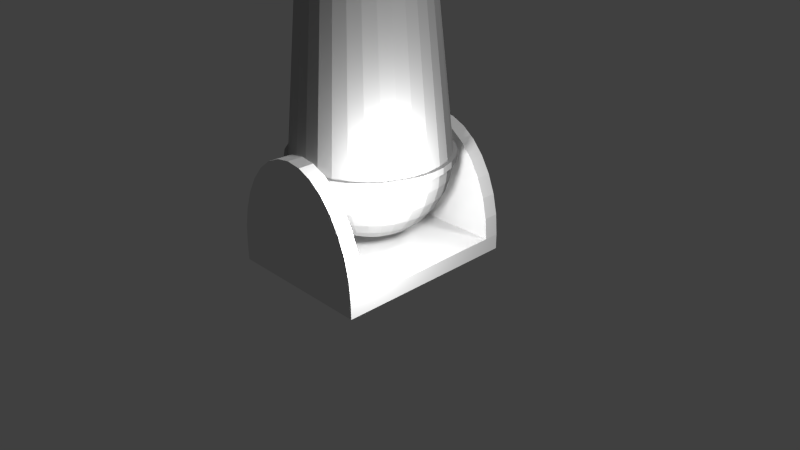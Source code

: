 # Source: Bomb_Cannon.blend  (saved by Blender 2.67.0; exported with 4.5.12 LTS)
import bpy
from mathutils import Matrix  # noqa: F401  (used for matrix-valued properties, if any)

bpy.ops.wm.read_factory_settings(use_empty=True)
scene = bpy.context.scene
scene.name = 'Scene'

# ---- collections
col_collection_1 = bpy.data.collections.new('Collection 1'); scene.collection.children.link(col_collection_1)

# ---- materials (node trees are filled in below, after node groups)
mat_cannon_mat = bpy.data.materials.new('Cannon Mat')
mat_cannon_mat.alpha_threshold = 0.0
mat_cannon_mat.use_transparent_shadow = False
mat_cannon_mat.preview_render_type = 'CUBE'
mat_cannon_mat.diffuse_color = (0.4869, 0.4869, 0.4869, 1.0)
mat_cannon_mat.roughness = 1.0
mat_cannon_mat.specular_intensity = 0.133
mat_cannon_mat.line_color = (0.0, 0.0, 0.0, 1.0)

# ---- material node trees

# ---- world
world_world = bpy.data.worlds.new('World'); scene.world = world_world
world_world.color = (0.05088, 0.05088, 0.05088)
world_world.use_sun_shadow = False
world_world.sun_shadow_jitter_overblur = 0.0
world_world.cycles.sampling_method = 'MANUAL'
world_world.cycles.sample_map_resolution = 256

# ---- cameras
cam_camera = bpy.data.cameras.new('Camera')
cam_camera.clip_end = 100.0
cam_camera.lens = 35.0
cam_camera.sensor_width = 32.0
cam_camera.sensor_height = 18.0
cam_camera.ortho_scale = 7.314
cam_camera.dof.focus_distance = 0.0
cam_camera.dof.aperture_fstop = 128.0

# ---- lights
light_lamp = bpy.data.lights.new('Lamp', 'POINT')
light_lamp.transmission_factor = 0.0
light_lamp.cutoff_distance = 30.0
light_lamp.energy = 200.0
light_lamp.shadow_buffer_clip_start = 1.001
light_lamp.shadow_soft_size = 0.1
light_lamp.shadow_maximum_resolution = 0.006
light_lamp.use_absolute_resolution = True
light_lamp.cycles.use_multiple_importance_sampling = False
light_lamp_001 = bpy.data.lights.new('Lamp.001', 'SUN')
light_lamp_001.transmission_factor = 0.0
light_lamp_001.cutoff_distance = 30.0
light_lamp_001.angle = 0.1993
light_lamp_001.energy = 1.0
light_lamp_001.shadow_buffer_clip_start = 1.001
light_lamp_001.shadow_soft_size = 0.1
light_lamp_001.shadow_cascade_max_distance = 1000.0
light_lamp_001.cycles.use_multiple_importance_sampling = False

# ---- meshes
me_cylinder = bpy.data.meshes.new('Cylinder')
me_cylinder.from_pydata([(-1.0, 0.0, 1.367), (-0.9808, 0.0, 1.172), (-0.9239, 0.0, 0.9845), (-0.8315, 0.0, 0.8116), (-0.7071, 0.0, 0.6601), (-0.5556, 0.0, 0.5357), (-0.3827, 0.0, 0.4433), (-0.1951, 0.0, 0.3864), (-0.9808, 0.1951, 1.367), (-0.9619, 0.1913, 1.172), (-0.9061, 0.1802, 0.9845), (-0.8155, 0.1622, 0.8116), (-0.6935, 0.1379, 0.6601), (-0.5449, 0.1084, 0.5357), (-0.3753, 0.07466, 0.4433), (-0.1913, 0.03806, 0.3864), (-0.9239, 0.3827, 1.367), (-0.9061, 0.3753, 1.172), (-0.8536, 0.3536, 0.9845), (-0.7682, 0.3182, 0.8116), (-0.6533, 0.2706, 0.6601), (-0.5133, 0.2126, 0.5357), (-0.3536, 0.1464, 0.4433), (-0.1802, 0.07466, 0.3864), (-0.8315, 0.5556, 1.367), (-0.8155, 0.5449, 1.172), (-0.7682, 0.5133, 0.9845), (-0.6913, 0.4619, 0.8116), (-0.5879, 0.3928, 0.6601), (-0.4619, 0.3087, 0.5357), (-0.3182, 0.2126, 0.4433), (-0.1622, 0.1084, 0.3864), (-0.7071, 0.7071, 1.367), (-0.6935, 0.6935, 1.172), (-0.6533, 0.6533, 0.9845), (-0.5879, 0.5879, 0.8116), (-0.5, 0.5, 0.6601), (-0.3928, 0.3928, 0.5357), (-0.2706, 0.2706, 0.4433), (-0.1379, 0.1379, 0.3864), (-0.5556, 0.8315, 1.367), (-0.5449, 0.8155, 1.172), (-0.5133, 0.7682, 0.9845), (-0.4619, 0.6913, 0.8116), (-0.3928, 0.5879, 0.6601), (-0.3087, 0.4619, 0.5357), (-0.2126, 0.3182, 0.4433), (-0.1084, 0.1622, 0.3864), (-0.3827, 0.9239, 1.367), (-0.3753, 0.9061, 1.172), (-0.3536, 0.8536, 0.9845), (-0.3182, 0.7682, 0.8116), (-0.2706, 0.6533, 0.6601), (-0.2126, 0.5133, 0.5357), (-0.1464, 0.3536, 0.4433), (-0.07466, 0.1802, 0.3864), (-0.1951, 0.9808, 1.367), (-0.1913, 0.9619, 1.172), (-0.1802, 0.9061, 0.9845), (-0.1622, 0.8155, 0.8116), (-0.1379, 0.6935, 0.6601), (-0.1084, 0.5449, 0.5357), (-0.07466, 0.3753, 0.4433), (-0.03806, 0.1913, 0.3864), (3.407e-07, 1.0, 1.367), (4.749e-07, 0.9808, 1.172), (3.407e-07, 0.9239, 0.9845), (4.152e-07, 0.8315, 0.8116), (4.003e-07, 0.7071, 0.6601), (3.929e-07, 0.5556, 0.5357), (3.556e-07, 0.3827, 0.4433), (3.147e-07, 0.1951, 0.3864), (0.1951, 0.9808, 1.367), (0.1913, 0.9619, 1.172), (0.1802, 0.9061, 0.9845), (0.1622, 0.8155, 0.8116), (0.138, 0.6935, 0.6601), (0.1084, 0.5449, 0.5357), (0.07466, 0.3753, 0.4433), (0.03806, 0.1913, 0.3864), (0.3827, 0.9239, 1.367), (0.3753, 0.9061, 1.172), (0.3536, 0.8536, 0.9845), (0.3182, 0.7682, 0.8116), (0.2706, 0.6533, 0.6601), (0.2126, 0.5133, 0.5357), (0.1464, 0.3536, 0.4433), (0.07466, 0.1802, 0.3864), (0.5556, 0.8315, 1.367), (0.5449, 0.8155, 1.172), (0.5133, 0.7682, 0.9845), (0.4619, 0.6913, 0.8116), (0.3928, 0.5879, 0.6601), (0.3087, 0.4619, 0.5357), (0.2126, 0.3182, 0.4433), (0.1084, 0.1622, 0.3864), (0.7071, 0.7071, 1.367), (0.6935, 0.6935, 1.172), (0.6533, 0.6533, 0.9845), (0.5879, 0.5879, 0.8116), (0.5, 0.5, 0.6601), (0.3928, 0.3928, 0.5357), (0.2706, 0.2706, 0.4433), (0.138, 0.1379, 0.3864), (0.8315, 0.5556, 1.367), (0.8155, 0.5449, 1.172), (0.7682, 0.5133, 0.9845), (0.6913, 0.4619, 0.8116), (0.5879, 0.3928, 0.6601), (0.4619, 0.3087, 0.5357), (0.3182, 0.2126, 0.4433), (0.1622, 0.1084, 0.3864), (0.9239, 0.3827, 1.367), (0.9061, 0.3753, 1.172), (0.8536, 0.3536, 0.9845), (0.7682, 0.3182, 0.8116), (0.6533, 0.2706, 0.6601), (0.5133, 0.2126, 0.5357), (0.3536, 0.1464, 0.4433), (0.1802, 0.07466, 0.3864), (0.9808, 0.1951, 1.367), (0.9619, 0.1913, 1.172), (0.9061, 0.1802, 0.9845), (0.8155, 0.1622, 0.8116), (0.6935, 0.1379, 0.6601), (0.5449, 0.1084, 0.5357), (0.3753, 0.07466, 0.4433), (0.1913, 0.03806, 0.3864), (1.0, -1.043e-07, 1.367), (0.9808, -1.49e-07, 1.172), (0.9239, -4.47e-08, 0.9845), (0.8315, -1.043e-07, 0.8116), (0.7071, -5.96e-08, 0.6601), (0.5556, -9.686e-08, 0.5357), (0.3827, -2.235e-08, 0.4433), (0.1951, 0.0, 0.3864), (0.9808, -0.1951, 1.367), (0.9619, -0.1913, 1.172), (0.9061, -0.1802, 0.9845), (0.8155, -0.1622, 0.8116), (0.6935, -0.1379, 0.6601), (0.5449, -0.1084, 0.5357), (0.3753, -0.07466, 0.4433), (0.1913, -0.03806, 0.3864), (0.9239, -0.3827, 1.367), (0.9061, -0.3753, 1.172), (0.8536, -0.3536, 0.9845), (0.7682, -0.3182, 0.8116), (0.6533, -0.2706, 0.6601), (0.5133, -0.2126, 0.5357), (0.3536, -0.1464, 0.4433), (0.1802, -0.07466, 0.3864), (0.8315, -0.5556, 1.367), (0.8155, -0.5449, 1.172), (0.7682, -0.5133, 0.9845), (0.6913, -0.4619, 0.8116), (0.5879, -0.3928, 0.6601), (0.4619, -0.3087, 0.5357), (0.3182, -0.2126, 0.4433), (0.1622, -0.1084, 0.3864), (0.7071, -0.7071, 1.367), (0.6935, -0.6935, 1.172), (0.6533, -0.6533, 0.9845), (0.5879, -0.5879, 0.8116), (0.5, -0.5, 0.6601), (0.3928, -0.3928, 0.5357), (0.2706, -0.2706, 0.4433), (0.1379, -0.1379, 0.3864), (0.5556, -0.8315, 1.367), (0.5449, -0.8155, 1.172), (0.5133, -0.7682, 0.9845), (0.4619, -0.6913, 0.8116), (0.3928, -0.5879, 0.6601), (0.3087, -0.4619, 0.5357), (0.2126, -0.3182, 0.4433), (0.1084, -0.1622, 0.3864), (3.258e-07, 0.0, 0.3672), (0.3827, -0.9239, 1.367), (0.3753, -0.9061, 1.172), (0.3536, -0.8536, 0.9845), (0.3182, -0.7682, 0.8116), (0.2706, -0.6533, 0.6601), (0.2126, -0.5133, 0.5357), (0.1464, -0.3536, 0.4433), (0.07466, -0.1802, 0.3864), (0.1951, -0.9808, 1.367), (0.1913, -0.9619, 1.172), (0.1802, -0.9061, 0.9845), (0.1622, -0.8155, 0.8116), (0.1379, -0.6935, 0.6601), (0.1084, -0.5449, 0.5357), (0.07466, -0.3753, 0.4433), (0.03806, -0.1913, 0.3864), (1.619e-07, -1.0, 1.367), (1.023e-07, -0.9808, 1.172), (1.768e-07, -0.9239, 0.9845), (2.215e-07, -0.8315, 0.8116), (2.215e-07, -0.7071, 0.6601), (2.141e-07, -0.5556, 0.5357), (3.109e-07, -0.3827, 0.4433), (3.147e-07, -0.1951, 0.3864), (-0.1951, -0.9808, 1.367), (-0.1913, -0.9619, 1.172), (-0.1802, -0.9061, 0.9845), (-0.1622, -0.8155, 0.8116), (-0.1379, -0.6935, 0.6601), (-0.1084, -0.5449, 0.5357), (-0.07466, -0.3753, 0.4433), (-0.03806, -0.1913, 0.3864), (-0.3827, -0.9239, 1.367), (-0.3753, -0.9061, 1.172), (-0.3536, -0.8536, 0.9845), (-0.3182, -0.7682, 0.8116), (-0.2706, -0.6533, 0.6601), (-0.2126, -0.5133, 0.5357), (-0.1464, -0.3536, 0.4433), (-0.07466, -0.1802, 0.3864), (-0.5556, -0.8315, 1.367), (-0.5449, -0.8155, 1.172), (-0.5133, -0.7682, 0.9845), (-0.4619, -0.6913, 0.8116), (-0.3928, -0.5879, 0.6601), (-0.3087, -0.4619, 0.5357), (-0.2126, -0.3182, 0.4433), (-0.1084, -0.1622, 0.3864), (-0.7071, -0.7071, 1.367), (-0.6935, -0.6935, 1.172), (-0.6533, -0.6533, 0.9845), (-0.5879, -0.5879, 0.8116), (-0.5, -0.5, 0.6601), (-0.3928, -0.3928, 0.5357), (-0.2706, -0.2706, 0.4433), (-0.1379, -0.1379, 0.3864), (-0.8315, -0.5556, 1.367), (-0.8155, -0.5449, 1.172), (-0.7682, -0.5133, 0.9845), (-0.6913, -0.4619, 0.8116), (-0.5879, -0.3928, 0.6601), (-0.4619, -0.3087, 0.5357), (-0.3182, -0.2126, 0.4433), (-0.1622, -0.1084, 0.3864), (-0.9239, -0.3827, 1.367), (-0.9061, -0.3753, 1.172), (-0.8536, -0.3536, 0.9845), (-0.7682, -0.3182, 0.8116), (-0.6533, -0.2706, 0.6601), (-0.5133, -0.2126, 0.5357), (-0.3536, -0.1464, 0.4433), (-0.1802, -0.07466, 0.3864), (-0.9808, -0.1951, 1.367), (-0.9619, -0.1913, 1.172), (-0.9061, -0.1802, 0.9845), (-0.8155, -0.1622, 0.8116), (-0.6935, -0.1379, 0.6601), (-0.5449, -0.1084, 0.5357), (-0.3753, -0.07466, 0.4433), (-0.1913, -0.03806, 0.3864), (0.0, 1.0, 1.446), (2.375e-08, 0.8, 3.446), (0.1951, 0.9808, 1.446), (0.1561, 0.7846, 3.446), (0.3827, 0.9239, 1.446), (0.3061, 0.7391, 3.446), (0.5556, 0.8315, 1.446), (0.4445, 0.6652, 3.446), (0.7071, 0.7071, 1.446), (0.5657, 0.5657, 3.446), (0.8315, 0.5556, 1.446), (0.6652, 0.4445, 3.446), (0.9239, 0.3827, 1.446), (0.7391, 0.3061, 3.446), (0.9808, 0.1951, 1.446), (0.7846, 0.1561, 3.446), (1.0, 7.55e-08, 1.446), (0.8, 1.174e-07, 3.446), (0.9808, -0.1951, 1.446), (0.7846, -0.1561, 3.446), (0.9239, -0.3827, 1.446), (0.7391, -0.3061, 3.446), (0.8315, -0.5556, 1.446), (0.6652, -0.4445, 3.446), (0.7071, -0.7071, 1.446), (0.5657, -0.5657, 3.446), (0.5556, -0.8315, 1.446), (0.4445, -0.6652, 3.446), (0.3827, -0.9239, 1.446), (0.3061, -0.7391, 3.446), (0.1951, -0.9808, 1.446), (0.1561, -0.7846, 3.446), (-3.258e-07, -1.0, 1.446), (-2.369e-07, -0.8, 3.446), (-0.1951, -0.9808, 1.446), (-0.1561, -0.7846, 3.446), (-0.3827, -0.9239, 1.446), (-0.3061, -0.7391, 3.446), (-0.5556, -0.8315, 1.446), (-0.4445, -0.6652, 3.446), (-0.7071, -0.7071, 1.446), (-0.5657, -0.5657, 3.446), (-0.8315, -0.5556, 1.446), (-0.6652, -0.4445, 3.446), (-0.9239, -0.3827, 1.446), (-0.7391, -0.3061, 3.446), (-0.9808, -0.1951, 1.446), (-0.7846, -0.1561, 3.446), (-1.0, 9.656e-07, 1.446), (-0.8, 8.295e-07, 3.446), (-0.9808, 0.1951, 1.446), (-0.7846, 0.1561, 3.446), (-0.9239, 0.3827, 1.446), (-0.7391, 0.3061, 3.446), (-0.8315, 0.5556, 1.446), (-0.6652, 0.4445, 3.446), (-0.7071, 0.7071, 1.446), (-0.5657, 0.5657, 3.446), (-0.5556, 0.8315, 1.446), (-0.4445, 0.6652, 3.446), (-0.3827, 0.9239, 1.446), (-0.3061, 0.7391, 3.446), (-0.1951, 0.9808, 1.446), (-0.1561, 0.7846, 3.446), (-1.05, -1.159e-08, 1.365), (-1.03, 0.2048, 1.365), (-0.9701, 0.4018, 1.365), (-0.873, 0.5833, 1.365), (-0.7425, 0.7425, 1.365), (-0.5833, 0.873, 1.365), (-0.4018, 0.9701, 1.365), (-0.2048, 1.03, 1.365), (3.489e-07, 1.05, 1.365), (0.2048, 1.03, 1.365), (0.4018, 0.9701, 1.365), (0.5833, 0.873, 1.365), (0.7425, 0.7425, 1.365), (0.873, 0.5833, 1.365), (0.9701, 0.4018, 1.365), (1.03, 0.2048, 1.365), (1.05, -1.211e-07, 1.365), (1.03, -0.2048, 1.365), (0.9701, -0.4018, 1.365), (0.873, -0.5833, 1.365), (0.7425, -0.7425, 1.365), (0.5833, -0.873, 1.365), (0.4018, -0.9701, 1.365), (0.2048, -1.03, 1.365), (1.611e-07, -1.05, 1.365), (-0.2048, -1.03, 1.365), (-0.4018, -0.9701, 1.365), (-0.5833, -0.873, 1.365), (-0.7425, -0.7425, 1.365), (-0.873, -0.5833, 1.365), (-0.9701, -0.4018, 1.365), (-1.03, -0.2048, 1.365), (-8.929e-09, 1.05, 1.448), (0.2048, 1.03, 1.448), (0.4018, 0.9701, 1.448), (0.5833, 0.873, 1.448), (0.7425, 0.7425, 1.448), (0.873, 0.5833, 1.448), (0.9701, 0.4018, 1.448), (1.03, 0.2048, 1.448), (1.05, 6.768e-08, 1.448), (1.03, -0.2048, 1.448), (0.9701, -0.4018, 1.448), (0.873, -0.5833, 1.448), (0.7425, -0.7425, 1.448), (0.5833, -0.873, 1.448), (0.4018, -0.9701, 1.448), (0.2048, -1.03, 1.448), (-3.511e-07, -1.05, 1.448), (-0.2048, -1.03, 1.448), (-0.4018, -0.9701, 1.448), (-0.5833, -0.873, 1.448), (-0.7425, -0.7425, 1.448), (-0.873, -0.5833, 1.448), (-0.9701, -0.4018, 1.448), (-1.03, -0.2048, 1.448), (-1.05, 1.002e-06, 1.448), (-1.03, 0.2048, 1.448), (-0.9701, 0.4018, 1.448), (-0.873, 0.5833, 1.448), (-0.7425, 0.7425, 1.448), (-0.5833, 0.873, 1.448), (-0.4018, 0.9701, 1.448), (-0.2048, 1.03, 1.448), (3.949e-08, 0.64, 3.446), (0.1249, 0.6277, 3.446), (0.2449, 0.5913, 3.446), (0.3556, 0.5321, 3.446), (0.4525, 0.4525, 3.446), (0.5321, 0.3556, 3.446), (0.5913, 0.2449, 3.446), (0.6277, 0.1249, 3.446), (0.64, 1.491e-07, 3.446), (0.6277, -0.1249, 3.446), (0.5913, -0.2449, 3.446), (0.5321, -0.3556, 3.446), (0.4525, -0.4525, 3.446), (0.3556, -0.5321, 3.446), (0.2449, -0.5913, 3.446), (0.1249, -0.6277, 3.446), (-1.691e-07, -0.64, 3.446), (-0.1249, -0.6277, 3.446), (-0.2449, -0.5913, 3.446), (-0.3556, -0.5321, 3.446), (-0.4525, -0.4525, 3.446), (-0.5321, -0.3556, 3.446), (-0.5913, -0.2449, 3.446), (-0.6277, -0.1249, 3.446), (-0.64, 7.187e-07, 3.446), (-0.6277, 0.1249, 3.446), (-0.5913, 0.2449, 3.446), (-0.5321, 0.3556, 3.446), (-0.4525, 0.4525, 3.446), (-0.3556, 0.5321, 3.446), (-0.2449, 0.5913, 3.446), (-0.1249, 0.6277, 3.446), (3.949e-08, 0.64, 3.446), (0.1249, 0.6277, 3.446), (0.2449, 0.5913, 3.446), (0.3556, 0.5321, 3.446), (0.4525, 0.4525, 3.446), (0.5321, 0.3556, 3.446), (0.5913, 0.2449, 3.446), (0.6277, 0.1249, 3.446), (0.64, 1.491e-07, 3.446), (0.6277, -0.1249, 3.446), (0.5913, -0.2449, 3.446), (0.5321, -0.3556, 3.446), (0.4525, -0.4525, 3.446), (0.3556, -0.5321, 3.446), (0.2449, -0.5913, 3.446), (0.1249, -0.6277, 3.446), (-1.691e-07, -0.64, 3.446), (-0.1249, -0.6277, 3.446), (-0.2449, -0.5913, 3.446), (-0.3556, -0.5321, 3.446), (-0.4525, -0.4525, 3.446), (-0.5321, -0.3556, 3.446), (-0.5913, -0.2449, 3.446), (-0.6277, -0.1249, 3.446), (-0.64, 7.187e-07, 3.446), (-0.6277, 0.1249, 3.446), (-0.5913, 0.2449, 3.446), (-0.5321, 0.3556, 3.446), (-0.4525, 0.4525, 3.446), (-0.3556, 0.5321, 3.446), (-0.2449, 0.5913, 3.446), (-0.1249, 0.6277, 3.446), (3.561e-07, 0.8324, 1.401), (0.1624, 0.8164, 1.401), (0.3185, 0.769, 1.401), (0.4625, 0.6921, 1.401), (0.5886, 0.5886, 1.401), (0.6921, 0.4625, 1.401), (0.769, 0.3185, 1.401), (0.8164, 0.1624, 1.401), (0.8324, 9.979e-08, 1.401), (0.8164, -0.1624, 1.401), (0.769, -0.3185, 1.401), (0.6921, -0.4625, 1.401), (0.5886, -0.5886, 1.401), (0.4625, -0.6921, 1.401), (0.3185, -0.769, 1.401), (0.1624, -0.8164, 1.401), (8.486e-08, -0.8324, 1.401), (-0.1624, -0.8164, 1.401), (-0.3185, -0.769, 1.401), (-0.4625, -0.6921, 1.401), (-0.5886, -0.5886, 1.401), (-0.6921, -0.4625, 1.401), (-0.769, -0.3185, 1.401), (-0.8164, -0.1624, 1.401), (-0.8324, 8.407e-07, 1.401), (-0.8164, 0.1624, 1.401), (-0.769, 0.3185, 1.401), (-0.6921, 0.4625, 1.401), (-0.5886, 0.5886, 1.401), (-0.4625, 0.6921, 1.401), (-0.3185, 0.769, 1.401), (-0.1624, 0.8164, 1.401), (2.872e-07, 0.3285, 0.6381), (0.06408, 0.3222, 0.6381), (0.1257, 0.3035, 0.6381), (0.1825, 0.2731, 0.6381), (0.2323, 0.2323, 0.6381), (0.2731, 0.1825, 0.6381), (0.3035, 0.1257, 0.6381), (0.3222, 0.06408, 0.6381), (0.3285, 2.322e-07, 0.6381), (0.3222, -0.06408, 0.6381), (0.3035, -0.1257, 0.6381), (0.2731, -0.1825, 0.6381), (0.2323, -0.2323, 0.6381), (0.1825, -0.2731, 0.6381), (0.1257, -0.3035, 0.6381), (0.06408, -0.3222, 0.6381), (1.801e-07, -0.3285, 0.6381), (-0.06408, -0.3222, 0.6381), (-0.1257, -0.3035, 0.6381), (-0.1825, -0.2731, 0.6381), (-0.2323, -0.2323, 0.6381), (-0.2731, -0.1825, 0.6381), (-0.3035, -0.1257, 0.6381), (-0.3222, -0.06408, 0.6381), (-0.3285, 5.246e-07, 0.6381), (-0.3222, 0.06408, 0.6381), (-0.3035, 0.1257, 0.6381), (-0.2731, 0.1825, 0.6381), (-0.2323, 0.2323, 0.6381), (-0.1825, 0.2731, 0.6381), (-0.1257, 0.3035, 0.6381), (-0.06408, 0.3222, 0.6381)], [], [(2, 1, 9, 10), (3, 2, 10, 11), (4, 3, 11, 12), (5, 4, 12, 13), (6, 5, 13, 14), (7, 6, 14, 15), (1, 0, 8, 9), (13, 12, 20, 21), (14, 13, 21, 22), (15, 14, 22, 23), (9, 8, 16, 17), (10, 9, 17, 18), (11, 10, 18, 19), (12, 11, 19, 20), (19, 18, 26, 27), (20, 19, 27, 28), (21, 20, 28, 29), (22, 21, 29, 30), (23, 22, 30, 31), (17, 16, 24, 25), (18, 17, 25, 26), (31, 30, 38, 39), (25, 24, 32, 33), (26, 25, 33, 34), (27, 26, 34, 35), (28, 27, 35, 36), (29, 28, 36, 37), (30, 29, 37, 38), (36, 35, 43, 44), (37, 36, 44, 45), (38, 37, 45, 46), (39, 38, 46, 47), (33, 32, 40, 41), (34, 33, 41, 42), (35, 34, 42, 43), (42, 41, 49, 50), (43, 42, 50, 51), (44, 43, 51, 52), (45, 44, 52, 53), (46, 45, 53, 54), (47, 46, 54, 55), (41, 40, 48, 49), (54, 53, 61, 62), (55, 54, 62, 63), (49, 48, 56, 57), (50, 49, 57, 58), (51, 50, 58, 59), (52, 51, 59, 60), (53, 52, 60, 61), (60, 59, 67, 68), (61, 60, 68, 69), (62, 61, 69, 70), (63, 62, 70, 71), (57, 56, 64, 65), (58, 57, 65, 66), (59, 58, 66, 67), (66, 65, 73, 74), (67, 66, 74, 75), (68, 67, 75, 76), (69, 68, 76, 77), (70, 69, 77, 78), (71, 70, 78, 79), (65, 64, 72, 73), (78, 77, 85, 86), (79, 78, 86, 87), (73, 72, 80, 81), (74, 73, 81, 82), (75, 74, 82, 83), (76, 75, 83, 84), (77, 76, 84, 85), (84, 83, 91, 92), (85, 84, 92, 93), (86, 85, 93, 94), (87, 86, 94, 95), (81, 80, 88, 89), (82, 81, 89, 90), (83, 82, 90, 91), (90, 89, 97, 98), (91, 90, 98, 99), (92, 91, 99, 100), (93, 92, 100, 101), (94, 93, 101, 102), (95, 94, 102, 103), (89, 88, 96, 97), (102, 101, 109, 110), (103, 102, 110, 111), (97, 96, 104, 105), (98, 97, 105, 106), (99, 98, 106, 107), (100, 99, 107, 108), (101, 100, 108, 109), (107, 106, 114, 115), (108, 107, 115, 116), (109, 108, 116, 117), (110, 109, 117, 118), (111, 110, 118, 119), (105, 104, 112, 113), (106, 105, 113, 114), (119, 118, 126, 127), (113, 112, 120, 121), (114, 113, 121, 122), (115, 114, 122, 123), (116, 115, 123, 124), (117, 116, 124, 125), (118, 117, 125, 126), (125, 124, 132, 133), (126, 125, 133, 134), (127, 126, 134, 135), (121, 120, 128, 129), (122, 121, 129, 130), (123, 122, 130, 131), (124, 123, 131, 132), (131, 130, 138, 139), (132, 131, 139, 140), (133, 132, 140, 141), (134, 133, 141, 142), (135, 134, 142, 143), (129, 128, 136, 137), (130, 129, 137, 138), (143, 142, 150, 151), (137, 136, 144, 145), (138, 137, 145, 146), (139, 138, 146, 147), (140, 139, 147, 148), (141, 140, 148, 149), (142, 141, 149, 150), (149, 148, 156, 157), (150, 149, 157, 158), (151, 150, 158, 159), (145, 144, 152, 153), (146, 145, 153, 154), (147, 146, 154, 155), (148, 147, 155, 156), (155, 154, 162, 163), (156, 155, 163, 164), (157, 156, 164, 165), (158, 157, 165, 166), (159, 158, 166, 167), (153, 152, 160, 161), (154, 153, 161, 162), (167, 166, 174, 175), (161, 160, 168, 169), (162, 161, 169, 170), (163, 162, 170, 171), (164, 163, 171, 172), (165, 164, 172, 173), (166, 165, 173, 174), (173, 172, 181, 182), (174, 173, 182, 183), (175, 174, 183, 184), (169, 168, 177, 178), (170, 169, 178, 179), (171, 170, 179, 180), (172, 171, 180, 181), (179, 178, 186, 187), (180, 179, 187, 188), (181, 180, 188, 189), (182, 181, 189, 190), (183, 182, 190, 191), (184, 183, 191, 192), (178, 177, 185, 186), (191, 190, 198, 199), (192, 191, 199, 200), (186, 185, 193, 194), (187, 186, 194, 195), (188, 187, 195, 196), (189, 188, 196, 197), (190, 189, 197, 198), (197, 196, 204, 205), (198, 197, 205, 206), (199, 198, 206, 207), (200, 199, 207, 208), (194, 193, 201, 202), (195, 194, 202, 203), (196, 195, 203, 204), (203, 202, 210, 211), (204, 203, 211, 212), (205, 204, 212, 213), (206, 205, 213, 214), (207, 206, 214, 215), (208, 207, 215, 216), (202, 201, 209, 210), (215, 214, 222, 223), (216, 215, 223, 224), (210, 209, 217, 218), (211, 210, 218, 219), (212, 211, 219, 220), (213, 212, 220, 221), (214, 213, 221, 222), (221, 220, 228, 229), (222, 221, 229, 230), (223, 222, 230, 231), (224, 223, 231, 232), (218, 217, 225, 226), (219, 218, 226, 227), (220, 219, 227, 228), (227, 226, 234, 235), (228, 227, 235, 236), (229, 228, 236, 237), (230, 229, 237, 238), (231, 230, 238, 239), (232, 231, 239, 240), (226, 225, 233, 234), (239, 238, 246, 247), (240, 239, 247, 248), (234, 233, 241, 242), (235, 234, 242, 243), (236, 235, 243, 244), (237, 236, 244, 245), (238, 237, 245, 246), (245, 244, 252, 253), (246, 245, 253, 254), (247, 246, 254, 255), (248, 247, 255, 256), (242, 241, 249, 250), (243, 242, 250, 251), (244, 243, 251, 252), (176, 7, 15), (176, 15, 23), (176, 23, 31), (176, 31, 39), (176, 39, 47), (176, 47, 55), (176, 55, 63), (176, 63, 71), (176, 71, 79), (176, 79, 87), (176, 87, 95), (176, 95, 103), (176, 103, 111), (176, 111, 119), (176, 119, 127), (176, 127, 135), (176, 135, 143), (176, 143, 151), (176, 151, 159), (176, 159, 167), (176, 167, 175), (176, 175, 184), (176, 184, 192), (176, 192, 200), (176, 200, 208), (176, 208, 216), (176, 216, 224), (176, 224, 232), (176, 232, 240), (176, 240, 248), (176, 248, 256), (250, 249, 0, 1), (176, 256, 7), (251, 250, 1, 2), (252, 251, 2, 3), (253, 252, 3, 4), (254, 253, 4, 5), (255, 254, 5, 6), (256, 255, 6, 7), (257, 258, 260, 259), (259, 260, 262, 261), (261, 262, 264, 263), (263, 264, 266, 265), (265, 266, 268, 267), (267, 268, 270, 269), (269, 270, 272, 271), (271, 272, 274, 273), (273, 274, 276, 275), (275, 276, 278, 277), (277, 278, 280, 279), (279, 280, 282, 281), (281, 282, 284, 283), (283, 284, 286, 285), (285, 286, 288, 287), (287, 288, 290, 289), (289, 290, 292, 291), (291, 292, 294, 293), (293, 294, 296, 295), (295, 296, 298, 297), (297, 298, 300, 299), (299, 300, 302, 301), (301, 302, 304, 303), (303, 304, 306, 305), (305, 306, 308, 307), (307, 308, 310, 309), (309, 310, 312, 311), (311, 312, 314, 313), (313, 314, 316, 315), (315, 316, 318, 317), (316, 314, 413, 414), (319, 320, 258, 257), (317, 318, 320, 319), (24, 324, 325, 32), (64, 329, 330, 72), (72, 330, 331, 80), (217, 348, 349, 225), (128, 337, 338, 136), (185, 344, 345, 193), (8, 322, 323, 16), (40, 32, 325, 326), (177, 343, 344, 185), (88, 332, 333, 96), (0, 321, 322, 8), (96, 333, 334, 104), (201, 346, 347, 209), (241, 351, 352, 249), (152, 340, 341, 160), (209, 347, 348, 217), (120, 336, 337, 128), (56, 328, 329, 64), (112, 335, 336, 120), (249, 352, 321, 0), (225, 349, 350, 233), (233, 350, 351, 241), (152, 144, 339, 340), (48, 40, 326, 327), (168, 342, 343, 177), (80, 331, 332, 88), (136, 338, 339, 144), (48, 327, 328, 56), (193, 345, 346, 201), (104, 334, 335, 112), (16, 323, 324, 24), (168, 160, 341, 342), (352, 351, 375, 376), (321, 352, 376, 377), (378, 322, 321, 377), (323, 322, 378, 379), (323, 379, 380, 324), (325, 324, 380, 381), (325, 381, 382, 326), (326, 382, 383, 327), (328, 327, 383, 384), (384, 353, 329, 328), (330, 329, 353, 354), (331, 330, 354, 355), (332, 331, 355, 356), (333, 332, 356, 357), (357, 358, 334, 333), (335, 334, 358, 359), (336, 335, 359, 360), (337, 336, 360, 361), (337, 361, 362, 338), (339, 338, 362, 363), (339, 363, 364, 340), (341, 340, 364, 365), (341, 365, 366, 342), (343, 342, 366, 367), (344, 343, 367, 368), (345, 344, 368, 369), (346, 345, 369, 370), (347, 346, 370, 371), (348, 347, 371, 372), (349, 348, 372, 373), (350, 349, 373, 374), (351, 350, 374, 375), (413, 412, 444, 445), (292, 290, 401, 402), (268, 266, 389, 390), (306, 304, 408, 409), (282, 280, 396, 397), (320, 318, 415, 416), (296, 294, 403, 404), (272, 270, 391, 392), (310, 308, 410, 411), (286, 284, 398, 399), (262, 260, 386, 387), (300, 298, 405, 406), (276, 274, 393, 394), (314, 312, 412, 413), (290, 288, 400, 401), (266, 264, 388, 389), (304, 302, 407, 408), (260, 258, 385, 386), (280, 278, 395, 396), (318, 316, 414, 415), (294, 292, 402, 403), (270, 268, 390, 391), (308, 306, 409, 410), (284, 282, 397, 398), (258, 320, 416, 385), (298, 296, 404, 405), (274, 272, 392, 393), (312, 310, 411, 412), (288, 286, 399, 400), (264, 262, 387, 388), (302, 300, 406, 407), (278, 276, 394, 395), (448, 447, 479, 480), (408, 407, 439, 440), (403, 402, 434, 435), (398, 397, 429, 430), (393, 392, 424, 425), (388, 387, 419, 420), (414, 413, 445, 446), (409, 408, 440, 441), (404, 403, 435, 436), (399, 398, 430, 431), (394, 393, 425, 426), (389, 388, 420, 421), (415, 414, 446, 447), (410, 409, 441, 442), (405, 404, 436, 437), (400, 399, 431, 432), (395, 394, 426, 427), (390, 389, 421, 422), (416, 415, 447, 448), (411, 410, 442, 443), (406, 405, 437, 438), (401, 400, 432, 433), (396, 395, 427, 428), (391, 390, 422, 423), (386, 385, 417, 418), (385, 416, 448, 417), (412, 411, 443, 444), (407, 406, 438, 439), (402, 401, 433, 434), (397, 396, 428, 429), (392, 391, 423, 424), (387, 386, 418, 419), (452, 451, 483, 484), (443, 442, 474, 475), (438, 437, 469, 470), (433, 432, 464, 465), (428, 427, 459, 460), (423, 422, 454, 455), (418, 417, 449, 450), (417, 448, 480, 449), (444, 443, 475, 476), (439, 438, 470, 471), (434, 433, 465, 466), (429, 428, 460, 461), (424, 423, 455, 456), (419, 418, 450, 451), (445, 444, 476, 477), (440, 439, 471, 472), (435, 434, 466, 467), (430, 429, 461, 462), (425, 424, 456, 457), (420, 419, 451, 452), (446, 445, 477, 478), (441, 440, 472, 473), (436, 435, 467, 468), (431, 430, 462, 463), (426, 425, 457, 458), (421, 420, 452, 453), (447, 446, 478, 479), (442, 441, 473, 474), (437, 436, 468, 469), (432, 431, 463, 464), (427, 426, 458, 459), (422, 421, 453, 454), (482, 481, 512, 511, 510, 509, 508, 507, 506, 505, 504, 503, 502, 501, 500, 499, 498, 497, 496, 495, 494, 493, 492, 491, 490, 489, 488, 487, 486, 485, 484, 483), (478, 477, 509, 510), (473, 472, 504, 505), (468, 467, 499, 500), (463, 462, 494, 495), (458, 457, 489, 490), (453, 452, 484, 485), (479, 478, 510, 511), (474, 473, 505, 506), (469, 468, 500, 501), (464, 463, 495, 496), (459, 458, 490, 491), (454, 453, 485, 486), (480, 479, 511, 512), (475, 474, 506, 507), (470, 469, 501, 502), (465, 464, 496, 497), (460, 459, 491, 492), (455, 454, 486, 487), (450, 449, 481, 482), (449, 480, 512, 481), (476, 475, 507, 508), (471, 470, 502, 503), (466, 465, 497, 498), (461, 460, 492, 493), (456, 455, 487, 488), (451, 450, 482, 483), (477, 476, 508, 509), (472, 471, 503, 504), (467, 466, 498, 499), (462, 461, 493, 494), (457, 456, 488, 489), (374, 299, 301, 375), (375, 301, 303, 376), (376, 303, 305, 377), (377, 305, 307, 378), (378, 307, 309, 379), (379, 309, 311, 380), (380, 311, 313, 381), (381, 313, 315, 382), (382, 315, 317, 383), (383, 317, 319, 384), (384, 319, 257, 353), (353, 257, 259, 354), (354, 259, 261, 355), (355, 261, 263, 356), (356, 263, 265, 357), (357, 265, 267, 358), (358, 267, 269, 359), (359, 269, 271, 360), (360, 271, 273, 361), (361, 273, 275, 362), (362, 275, 277, 363), (363, 277, 279, 364), (364, 279, 281, 365), (365, 281, 283, 366), (366, 283, 285, 367), (367, 285, 287, 368), (368, 287, 289, 369), (369, 289, 291, 370), (370, 291, 293, 371), (371, 293, 295, 372), (372, 295, 297, 373), (373, 297, 299, 374)])
me_cylinder.materials.append(mat_cannon_mat)
me_cylinder.use_remesh_preserve_volume = False
me_cylinder.use_remesh_preserve_attributes = False
me_cylinder.use_mirror_vertex_groups = False
me_cylinder.update()
me_cylinder_002 = bpy.data.meshes.new('Cylinder.002')
me_cylinder_002.from_pydata([(-1.0, -0.7197, 2.089), (-1.0, -0.8595, 2.089), (-0.9808, -0.7197, 4.881), (-0.9808, -0.8595, 4.881), (-0.9239, -0.7197, 7.566), (-0.9239, -0.8595, 7.566), (-0.8315, -0.7197, 10.04), (-0.8315, -0.8595, 10.04), (-0.7071, -0.7197, 12.21), (-0.7071, -0.8595, 12.21), (-0.5556, -0.7197, 13.99), (-0.5556, -0.8595, 13.99), (-0.3827, -0.7197, 15.31), (-0.3827, -0.8595, 15.31), (-0.1951, -0.7197, 16.13), (-0.1951, -0.8595, 16.13), (1.097e-07, -0.7197, 16.4), (1.097e-07, -0.8595, 16.4), (0.1951, -0.7197, 16.13), (0.1951, -0.8595, 16.13), (0.3827, -0.7197, 15.31), (0.3827, -0.8595, 15.31), (0.5556, -0.7197, 13.99), (0.5556, -0.8595, 13.99), (0.7071, -0.7197, 12.21), (0.7071, -0.8595, 12.21), (0.8315, -0.7197, 10.04), (0.8315, -0.8595, 10.04), (0.9239, -0.7197, 7.566), (0.9239, -0.8595, 7.566), (0.9808, -0.7197, 4.881), (0.9808, -0.8595, 4.881), (1.0, -0.7197, 2.089), (1.0, -0.8595, 2.089), (-1.0, -0.8595, 0.08851), (-1.0, 0.8595, 0.08851), (1.0, 0.8595, 0.08851), (1.0, -0.8595, 0.08851), (-1.0, 0.8596, 2.09), (-1.0, 0.7198, 2.09), (-0.9808, 0.8596, 4.882), (-0.9808, 0.7198, 4.882), (-0.9239, 0.8596, 7.567), (-0.9239, 0.7198, 7.567), (-0.8315, 0.8596, 10.04), (-0.8315, 0.7198, 10.04), (-0.7071, 0.8596, 12.21), (-0.7071, 0.7198, 12.21), (-0.5556, 0.8596, 13.99), (-0.5556, 0.7198, 13.99), (-0.3827, 0.8596, 15.31), (-0.3827, 0.7198, 15.31), (-0.1951, 0.8596, 16.13), (-0.1951, 0.7198, 16.13), (1.097e-07, 0.8596, 16.4), (1.097e-07, 0.7198, 16.4), (0.1951, 0.8596, 16.13), (0.1951, 0.7198, 16.13), (0.3827, 0.8596, 15.31), (0.3827, 0.7198, 15.31), (0.5556, 0.8596, 13.99), (0.5556, 0.7198, 13.99), (0.7071, 0.8596, 12.21), (0.7071, 0.7198, 12.21), (0.8315, 0.8596, 10.04), (0.8315, 0.7198, 10.04), (0.9239, 0.8596, 7.567), (0.9239, 0.7198, 7.567), (0.9808, 0.8596, 4.882), (0.9808, 0.7198, 4.882), (1.0, 0.8596, 2.09), (1.0, 0.7198, 2.09)], [], [(2, 3, 5, 4), (4, 5, 7, 6), (6, 7, 9, 8), (8, 9, 11, 10), (10, 11, 13, 12), (12, 13, 15, 14), (14, 15, 17, 16), (16, 17, 19, 18), (18, 19, 21, 20), (20, 21, 23, 22), (22, 23, 25, 24), (24, 25, 27, 26), (26, 27, 29, 28), (28, 29, 31, 30), (39, 41, 40, 38), (34, 35, 36, 37), (31, 33, 32, 30), (40, 41, 43, 42), (42, 43, 45, 44), (44, 45, 47, 46), (46, 47, 49, 48), (48, 49, 51, 50), (50, 51, 53, 52), (52, 53, 55, 54), (54, 55, 57, 56), (56, 57, 59, 58), (58, 59, 61, 60), (60, 61, 63, 62), (62, 63, 65, 64), (64, 65, 67, 66), (66, 67, 69, 68), (69, 71, 70, 68), (0, 1, 3, 2), (33, 1, 34, 37), (32, 37, 36, 71), (32, 33, 37), (71, 36, 70), (36, 35, 38, 70), (34, 0, 39, 35), (39, 38, 35), (0, 34, 1), (5, 3, 1, 33, 31, 29, 27, 25, 23, 21, 19, 17, 15, 13, 11, 9, 7), (32, 0, 2, 4, 6, 8, 10, 12, 14, 16, 18, 20, 22, 24, 26, 28, 30), (32, 71, 39, 0), (43, 41, 39, 71, 69, 67, 65, 63, 61, 59, 57, 55, 53, 51, 49, 47, 45), (38, 40, 42, 44, 46, 48, 50, 52, 54, 56, 58, 60, 62, 64, 66, 68, 70)])
me_cylinder_002.use_remesh_preserve_volume = False
me_cylinder_002.use_remesh_preserve_attributes = False
me_cylinder_002.use_mirror_vertex_groups = False
me_cylinder_002.update()

# ---- objects
ob_cannon = bpy.data.objects.new('Cannon', me_cylinder)
ob_lamp = bpy.data.objects.new('Lamp', light_lamp)
ob_camera = bpy.data.objects.new('Camera', cam_camera)
ob_lamp_001 = bpy.data.objects.new('Lamp.001', light_lamp_001)
ob_base = bpy.data.objects.new('Base', me_cylinder_002)

# ---- transforms, parenting, visibility, modifiers, constraints
ob_cannon.location = (0.0, 0.0, 0.0)
ob_cannon.lineart.crease_threshold = 0.0
ob_lamp.location = (1.606, -0.8532, 1.428)
ob_lamp.rotation_euler = (0.6503, 0.05522, 1.866)
ob_lamp.lock_rotations_4d = False
ob_lamp.empty_display_type = 'ARROWS'
ob_lamp.color = (0.0, 0.0, 0.0, 0.0)
ob_lamp.lineart.crease_threshold = 0.0
ob_camera.location = (7.481, -6.508, 5.344)
ob_camera.rotation_euler = (1.109, 0.01082, 0.8149)
ob_camera.lock_rotations_4d = False
ob_camera.empty_display_type = 'ARROWS'
ob_camera.color = (0.0, 0.0, 0.0, 0.0)
ob_camera.display_type = 'WIRE'
ob_camera.lineart.crease_threshold = 0.0
ob_lamp_001.location = (2.24, 0.7286, 2.421)
ob_lamp_001.rotation_euler = (0.6503, 0.05522, 1.866)
ob_lamp_001.lock_rotations_4d = False
ob_lamp_001.empty_display_type = 'ARROWS'
ob_lamp_001.color = (0.0, 0.0, 0.0, 0.0)
ob_lamp_001.lineart.crease_threshold = 0.0
ob_base.location = (0.0, 0.0, 0.0)
ob_base.scale = (1.0, 1.431, 0.1)
ob_base.lineart.crease_threshold = 0.0

# ---- collection membership
col_collection_1.objects.link(ob_cannon)
col_collection_1.objects.link(ob_lamp)
col_collection_1.objects.link(ob_camera)
col_collection_1.objects.link(ob_lamp_001)
col_collection_1.objects.link(ob_base)

# ---- scene / render settings (as saved in the file)
scene.camera = ob_camera
scene.frame_start = 1; scene.frame_end = 250; scene.frame_set(1)
scene.render.engine = 'BLENDER_EEVEE_NEXT'
scene.render.image_settings.color_mode = 'RGB'
scene.render.image_settings.compression = 90
scene.render.resolution_percentage = 50
scene.render.dither_intensity = 0.0
scene.cycles.use_denoising = False
scene.cycles.samples = 10
scene.cycles.sampling_pattern = 'TABULATED_SOBOL'
scene.cycles.light_sampling_threshold = 0.0
scene.cycles.use_adaptive_sampling = False
scene.cycles.use_light_tree = False
scene.cycles.blur_glossy = 0.0
scene.cycles.volume_bounces = 1
scene.cycles.pixel_filter_type = 'GAUSSIAN'
scene.cycles.sample_clamp_indirect = 0.0
scene.view_settings.view_transform = 'Standard'
bpy.context.view_layer.update()

